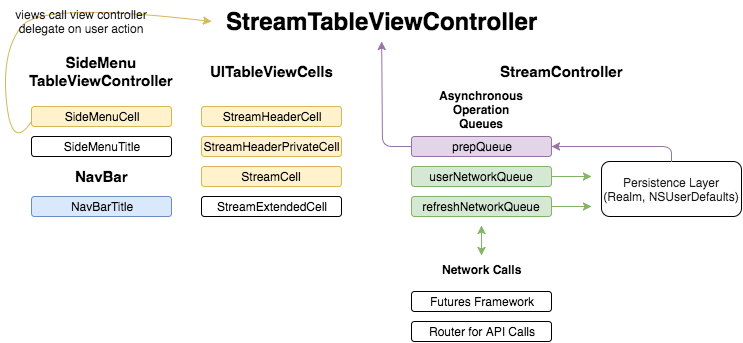

The diagram above was exported from draw.io. Its source (the exported page's mxGraphModel, read from the mxfile embedded in the PNG):
<mxGraphModel dx="954" dy="627" grid="1" gridSize="10" guides="1" tooltips="1" connect="1" arrows="1" fold="1" page="1" pageScale="1" pageWidth="826" pageHeight="400" background="#ffffff" math="0" shadow="0">
  <root>
    <mxCell id="0" />
    <mxCell id="1" parent="0" />
    <mxCell id="4f4e433075eec4d8-11" value="StreamHeaderCell" style="rounded=1;whiteSpace=wrap;html=1;labelBackgroundColor=none;plain-yellow;gradientColor=none;" vertex="1" parent="1">
      <mxGeometry x="230" y="140" width="140" height="20" as="geometry" />
    </mxCell>
    <mxCell id="4f4e433075eec4d8-12" value="StreamCell" style="rounded=1;whiteSpace=wrap;html=1;labelBackgroundColor=none;plain-yellow;gradientColor=none;" vertex="1" parent="1">
      <mxGeometry x="230" y="200" width="140" height="20" as="geometry" />
    </mxCell>
    <mxCell id="4f4e433075eec4d8-13" value="StreamExtendedCell" style="rounded=1;whiteSpace=wrap;html=1;" vertex="1" parent="1">
      <mxGeometry x="230" y="230" width="140" height="20" as="geometry" />
    </mxCell>
    <mxCell id="4f4e433075eec4d8-16" value="UITableViewCells" style="text;html=1;fontSize=15;fontStyle=1;verticalAlign=middle;align=center;" vertex="1" parent="1">
      <mxGeometry x="250" y="85" width="100" height="40" as="geometry" />
    </mxCell>
    <mxCell id="4f4e433075eec4d8-18" value="StreamTableViewController" style="text;html=1;fontSize=24;fontStyle=1;verticalAlign=middle;align=center;" vertex="1" parent="1">
      <mxGeometry x="360" y="35" width="100" height="40" as="geometry" />
    </mxCell>
    <mxCell id="4f4e433075eec4d8-19" value="StreamHeaderPrivateCell" style="rounded=1;whiteSpace=wrap;html=1;labelBackgroundColor=none;plain-yellow;gradientColor=none;" vertex="1" parent="1">
      <mxGeometry x="230" y="170" width="140" height="20" as="geometry" />
    </mxCell>
    <mxCell id="4f4e433075eec4d8-20" value="SideMenu&lt;div&gt;TableViewController&lt;/div&gt;" style="text;html=1;fontSize=15;fontStyle=1;verticalAlign=middle;align=center;" vertex="1" parent="1">
      <mxGeometry x="80" y="85" width="100" height="40" as="geometry" />
    </mxCell>
    <mxCell id="4f4e433075eec4d8-21" value="SideMenuCell" style="rounded=1;whiteSpace=wrap;html=1;labelBackgroundColor=none;plain-yellow;gradientColor=none;" vertex="1" parent="1">
      <mxGeometry x="60" y="140" width="140" height="20" as="geometry" />
    </mxCell>
    <mxCell id="4f4e433075eec4d8-22" value="SideMenuTitle" style="rounded=1;whiteSpace=wrap;html=1;" vertex="1" parent="1">
      <mxGeometry x="60" y="170" width="140" height="20" as="geometry" />
    </mxCell>
    <mxCell id="4f4e433075eec4d8-23" value="NavBar" style="text;html=1;fontSize=15;fontStyle=1;verticalAlign=middle;align=center;" vertex="1" parent="1">
      <mxGeometry x="80" y="190" width="100" height="40" as="geometry" />
    </mxCell>
    <mxCell id="4f4e433075eec4d8-24" value="NavBarTitle" style="rounded=1;whiteSpace=wrap;html=1;plain-blue;gradientColor=none;" vertex="1" parent="1">
      <mxGeometry x="60" y="230" width="140" height="20" as="geometry" />
    </mxCell>
    <mxCell id="4f4e433075eec4d8-25" value="StreamController" style="text;html=1;fontSize=15;fontStyle=1;verticalAlign=middle;align=center;" vertex="1" parent="1">
      <mxGeometry x="540" y="85" width="100" height="40" as="geometry" />
    </mxCell>
    <mxCell id="4f4e433075eec4d8-31" value="Asynchronous&lt;div&gt;Operation&lt;/div&gt;&lt;div&gt;Queues&lt;/div&gt;" style="text;html=1;fontSize=12;fontStyle=1;verticalAlign=middle;align=center;" vertex="1" parent="1">
      <mxGeometry x="460" y="135" width="100" height="15" as="geometry" />
    </mxCell>
    <mxCell id="4f4e433075eec4d8-32" value="prepQueue" style="rounded=1;whiteSpace=wrap;html=1;labelBackgroundColor=none;plain-purple;gradientColor=none;" vertex="1" parent="1">
      <mxGeometry x="440" y="170" width="140" height="20" as="geometry" />
    </mxCell>
    <mxCell id="4f4e433075eec4d8-33" value="userNetworkQueue" style="rounded=1;whiteSpace=wrap;html=1;labelBackgroundColor=none;plain-green;gradientColor=none;" vertex="1" parent="1">
      <mxGeometry x="440" y="200" width="140" height="20" as="geometry" />
    </mxCell>
    <mxCell id="4f4e433075eec4d8-34" value="refreshNetworkQueue" style="rounded=1;whiteSpace=wrap;html=1;labelBackgroundColor=none;plain-green;gradientColor=none;" vertex="1" parent="1">
      <mxGeometry x="440" y="230" width="140" height="20" as="geometry" />
    </mxCell>
    <mxCell id="4f4e433075eec4d8-36" value="" style="curved=1;endArrow=classic;html=1;fontSize=12;exitX=0;exitY=0.75;plain-yellow" edge="1" parent="1" source="4f4e433075eec4d8-21">
      <mxGeometry width="50" height="50" relative="1" as="geometry">
        <mxPoint x="70" y="85" as="sourcePoint" />
        <mxPoint x="240" y="55" as="targetPoint" />
        <Array as="points">
          <mxPoint x="40" y="185" />
          <mxPoint x="30" y="85" />
          <mxPoint x="70" y="35" />
        </Array>
      </mxGeometry>
    </mxCell>
    <UserObject label="views call view controller delegate on user action" placeholders="1" name="Variable" id="4f4e433075eec4d8-37">
      <mxCell style="text;html=1;strokeColor=none;fillColor=none;align=center;verticalAlign=middle;whiteSpace=wrap;overflow=hidden;labelBackgroundColor=none;fontSize=12;fontColor=#1A1A1A;" vertex="1" parent="1">
        <mxGeometry x="40" y="35" width="140" height="40" as="geometry" />
      </mxCell>
    </UserObject>
    <mxCell id="4f4e433075eec4d8-38" value="Persistence Layer (Realm, NSUserDefaults)" style="rounded=1;whiteSpace=wrap;html=1;labelBackgroundColor=none;gradientColor=none;fontSize=12;fontColor=#1A1A1A;" vertex="1" parent="1">
      <mxGeometry x="630" y="195" width="140" height="55" as="geometry" />
    </mxCell>
    <mxCell id="4f4e433075eec4d8-40" value="Network Calls" style="text;html=1;fontSize=12;fontStyle=1;verticalAlign=middle;align=center;" vertex="1" parent="1">
      <mxGeometry x="460" y="295" width="100" height="15" as="geometry" />
    </mxCell>
    <mxCell id="4f4e433075eec4d8-41" value="Futures Framework" style="rounded=1;whiteSpace=wrap;html=1;labelBackgroundColor=none;fillColor=#ffffff;strokeColor=#000000;" vertex="1" parent="1">
      <mxGeometry x="440" y="325" width="140" height="20" as="geometry" />
    </mxCell>
    <mxCell id="4f4e433075eec4d8-42" value="Router for API Calls" style="rounded=1;whiteSpace=wrap;html=1;labelBackgroundColor=none;fillColor=#ffffff;strokeColor=#000000;" vertex="1" parent="1">
      <mxGeometry x="440" y="355" width="140" height="20" as="geometry" />
    </mxCell>
    <mxCell id="4f4e433075eec4d8-49" value="" style="endArrow=classic;startArrow=classic;html=1;fontSize=12;fontColor=#1A1A1A;plain-green" edge="1" parent="1">
      <mxGeometry width="50" height="50" relative="1" as="geometry">
        <mxPoint x="510" y="289" as="sourcePoint" />
        <mxPoint x="510" y="259" as="targetPoint" />
      </mxGeometry>
    </mxCell>
    <mxCell id="4f4e433075eec4d8-50" value="" style="endArrow=classic;html=1;fontSize=12;fontColor=#1A1A1A;plain-green" edge="1" parent="1">
      <mxGeometry width="50" height="50" relative="1" as="geometry">
        <mxPoint x="580" y="210" as="sourcePoint" />
        <mxPoint x="620" y="210" as="targetPoint" />
        <Array as="points">
          <mxPoint x="580" y="210" />
          <mxPoint x="590" y="210" />
        </Array>
      </mxGeometry>
    </mxCell>
    <mxCell id="4f4e433075eec4d8-52" value="" style="endArrow=classic;html=1;fontSize=12;fontColor=#1A1A1A;plain-green" edge="1" parent="1">
      <mxGeometry x="580" y="240" width="50" height="50" as="geometry">
        <mxPoint x="580" y="240" as="sourcePoint" />
        <mxPoint x="620" y="240" as="targetPoint" />
      </mxGeometry>
    </mxCell>
    <mxCell id="4f4e433075eec4d8-53" value="" style="endArrow=classic;html=1;fontSize=12;fontColor=#1A1A1A;entryX=1;entryY=0.5;exitX=0.5;exitY=0;plain-purple" edge="1" parent="1" source="4f4e433075eec4d8-38" target="4f4e433075eec4d8-32">
      <mxGeometry width="50" height="50" relative="1" as="geometry">
        <mxPoint x="650" y="175" as="sourcePoint" />
        <mxPoint x="700" y="125" as="targetPoint" />
        <Array as="points">
          <mxPoint x="700" y="180" />
        </Array>
      </mxGeometry>
    </mxCell>
    <mxCell id="4f4e433075eec4d8-55" value="" style="endArrow=classic;html=1;fontSize=12;fontColor=#1A1A1A;exitX=0;exitY=0.5;plain-purple" edge="1" parent="1" source="4f4e433075eec4d8-32" target="4f4e433075eec4d8-18">
      <mxGeometry width="50" height="50" relative="1" as="geometry">
        <mxPoint x="390" y="125" as="sourcePoint" />
        <mxPoint x="440" y="75" as="targetPoint" />
        <Array as="points">
          <mxPoint x="411" y="180" />
        </Array>
      </mxGeometry>
    </mxCell>
  </root>
</mxGraphModel>